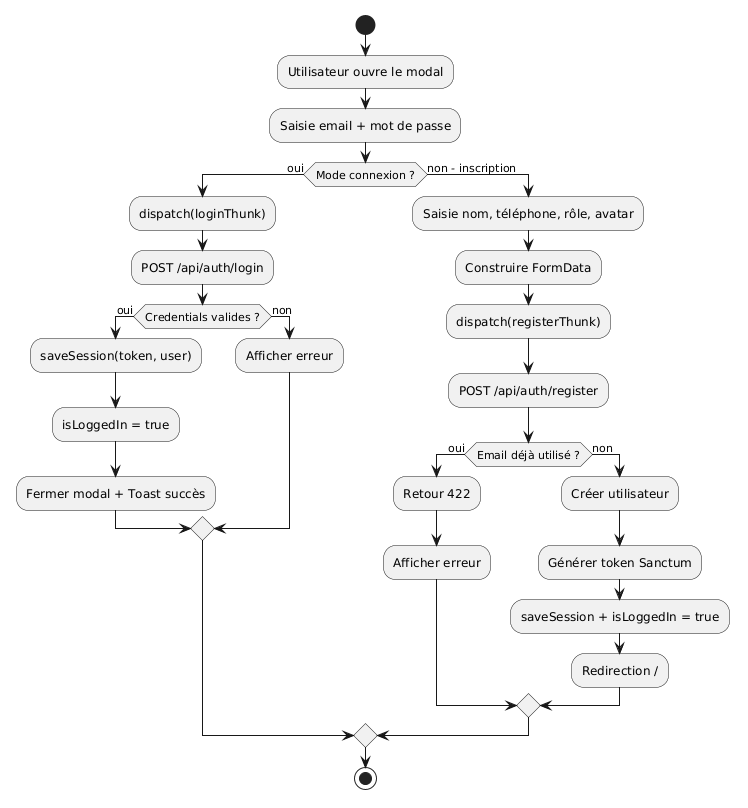

The diagram above was rendered by PlantUML. Its source (embedded in the PNG):
@startuml
start

:Utilisateur ouvre le modal;
:Saisie email + mot de passe;

if (Mode connexion ?) then (oui)

  :dispatch(loginThunk);
  :POST /api/auth/login;

  if (Credentials valides ?) then (oui)
    :saveSession(token, user);
    :isLoggedIn = true;
    :Fermer modal + Toast succès;
  else (non)
    :Afficher erreur;
  endif

else (non - inscription)

  :Saisie nom, téléphone, rôle, avatar;
  :Construire FormData;
  :dispatch(registerThunk);
  :POST /api/auth/register;

  if (Email déjà utilisé ?) then (oui)
    :Retour 422;
    :Afficher erreur;
  else (non)
    :Créer utilisateur;
    :Générer token Sanctum;
    :saveSession + isLoggedIn = true;
    :Redirection /;
  endif

endif

stop
@enduml